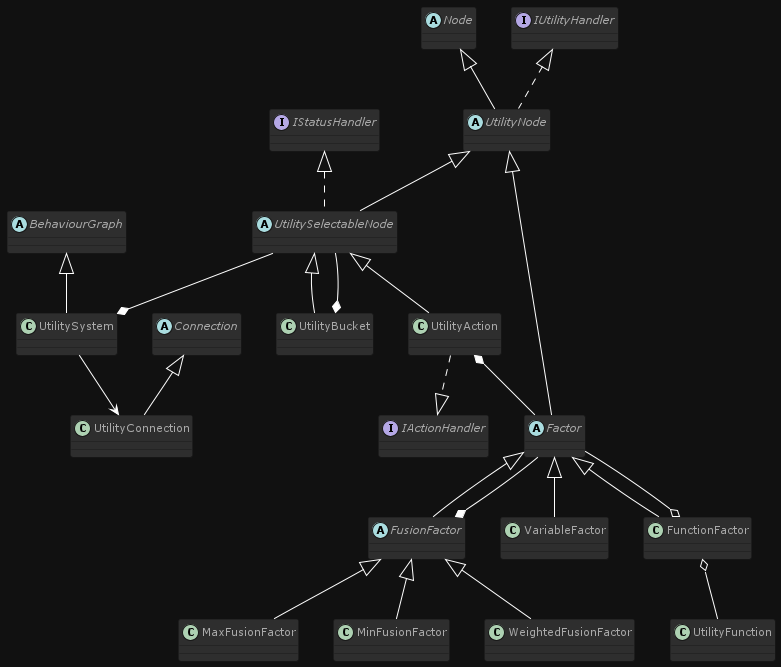

The diagram above was rendered by PlantUML. Its source (embedded in the PNG):
@startuml UtilitySystems

!theme reddress-darkblue
skinparam backgroundColor #111111

abstract class BehaviourGraph
abstract class Node
abstract class Connection

Interface IStatusHandler
Interface IActionHandler

Interface IUtilityHandler
abstract class UtilityNode
abstract class UtilitySelectableNode
abstract class Factor
abstract class FusionFactor

Node <|-- UtilityNode
Connection <|-- UtilityConnection
 UtilitySystem --> UtilityConnection
BehaviourGraph <|-- UtilitySystem
IUtilityHandler <|.. UtilityNode
UtilityNode <|-- UtilitySelectableNode
IStatusHandler <|.. UtilitySelectableNode

UtilitySelectableNode <|-- UtilityBucket
UtilityBucket *-- UtilitySelectableNode

UtilitySelectableNode <|-- UtilityAction
UtilitySelectableNode --* UtilitySystem
UtilityAction *-- Factor

UtilityAction ..|> IActionHandler
UtilityNode <|-- Factor

Factor <|-- VariableFactor
Factor <|-- FusionFactor
Factor <|-- FunctionFactor
FusionFactor <|-- MaxFusionFactor
FusionFactor <|-- MinFusionFactor
FusionFactor <|-- WeightedFusionFactor

FunctionFactor o-- UtilityFunction

Factor --* FusionFactor
Factor --o FunctionFactor




@enduml